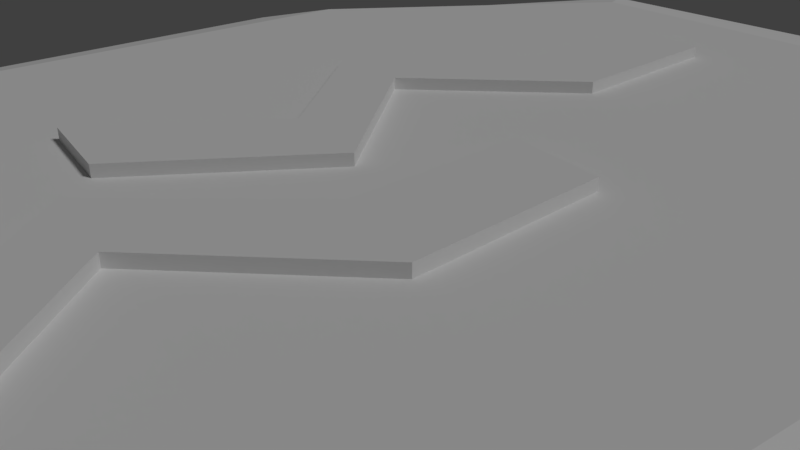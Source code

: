 # Source: ruin-wind.blend  (saved by Blender 2.78.0; exported with 4.5.12 LTS)
import bpy
from mathutils import Matrix  # noqa: F401  (used for matrix-valued properties, if any)

bpy.ops.wm.read_factory_settings(use_empty=True)
scene = bpy.context.scene
scene.name = 'Scene'

# ---- collections
col_collection_1 = bpy.data.collections.new('Collection 1'); scene.collection.children.link(col_collection_1)

# ---- world
world_world = bpy.data.worlds.new('World'); scene.world = world_world
world_world.color = (0.05088, 0.05088, 0.05088)
world_world.use_sun_shadow = False
world_world.sun_shadow_jitter_overblur = 0.0
world_world.cycles.sampling_method = 'MANUAL'

# ---- cameras
cam_camera = bpy.data.cameras.new('Camera')
cam_camera.clip_end = 100.0
cam_camera.lens = 35.0
cam_camera.sensor_width = 32.0
cam_camera.sensor_height = 18.0
cam_camera.ortho_scale = 7.314
cam_camera.dof.focus_distance = 0.0

# ---- lights
light_lamp = bpy.data.lights.new('Lamp', 'SUN')
light_lamp.transmission_factor = 0.0
light_lamp.cutoff_distance = 30.0
light_lamp.angle = 0.1993
light_lamp.energy = 1.0
light_lamp.shadow_buffer_clip_start = 1.001
light_lamp.shadow_soft_size = 0.1
light_lamp.shadow_cascade_max_distance = 1000.0

# ---- meshes
me_cylinder = bpy.data.meshes.new('Cylinder')
me_cylinder.from_pydata([(-1.16, 7.43, 1.113), (0.2818, 7.169, 1.113), (-1.913, 2.237, 1.113), (-3.354, 2.499, 1.113), (-1.206, 4.737, 1.113), (0.2687, 4.249, 1.113), (-1.462, 0.0685, 1.113), (-3.31, -2.412, 1.113), (-0.01998, -0.1926, 1.113), (-1.869, -2.673, 1.113), (-1.869, -2.673, 1.441), (-0.01998, -0.1926, 1.441), (-3.31, -2.412, 1.441), (-1.462, 0.0685, 1.441), (0.2687, 4.249, 1.441), (0.9866, 1.603, 1.441), (2.428, 1.342, 1.441), (0.2338, -3.589, 1.441), (-1.208, -3.328, 1.441), (0.9409, -1.09, 1.441), (2.415, -1.578, 1.441), (0.6848, -5.758, 1.441), (-1.164, -8.238, 1.441), (2.126, -6.019, 1.441), (0.2776, -8.499, 1.441), (-5.314, 13.38, 0.5), (-5.314, 13.38, -0.5), (-3.179, 9.794, -1.262), (-3.179, 9.794, 1.262), (2.987, 8.981, -1.262), (2.987, 8.981, 1.262), (6.504, 3.955, -1.262), (6.504, 3.955, 1.262), (5.111, -5.696, -1.262), (5.111, -5.696, 1.262), (2.754, -9.91, -1.262), (2.754, -9.91, 1.262), (-5.269, -9.62, -1.262), (-5.269, -9.62, 1.262), (-7.103, -5.173, -1.262), (-7.103, -5.173, 1.262), (-6.812, 4.942, -1.262), (-6.812, 4.942, 1.262), (4.223, 12.59, 0.5), (4.223, 12.59, -0.5), (9.09, 6.182, 0.5), (9.09, 6.182, -0.5), (8.842, -5.736, 0.5), (8.842, -5.736, -0.5), (5.562, -12.39, 0.5), (5.562, -12.39, -0.5), (-7.396, -12.39, 0.5), (-7.396, -12.39, -0.5), (-10.03, -5.984, 0.5), (-10.03, -5.984, -0.5), (-9.883, 5.389, 0.5), (-9.883, 5.389, -0.5), (0.2776, -8.499, 1.113), (2.126, -6.019, 1.113), (-1.164, -8.238, 1.113), (0.6848, -5.758, 1.113), (2.415, -1.578, 1.113), (0.9409, -1.09, 1.113), (-1.208, -3.328, 1.113), (0.2338, -3.589, 1.113), (2.428, 1.342, 1.113), (0.9866, 1.603, 1.113), (-1.206, 4.737, 1.441), (-3.354, 2.499, 1.441), (-1.913, 2.237, 1.441), (0.2818, 7.169, 1.441), (-1.16, 7.43, 1.441)], [], [(6, 3, 2, 8), (4, 0, 1, 5), (3, 6, 13, 68), (6, 7, 12, 13), (18, 17, 20, 19), (58, 64, 17, 23), (21, 23, 17, 18), (67, 14, 70, 71), (59, 57, 24, 22), (19, 20, 16, 15), (7, 9, 10, 12), (62, 63, 18, 19), (24, 23, 21, 22), (9, 7, 6, 8), (60, 59, 22, 21), (57, 58, 23, 24), (2, 5, 14, 69), (4, 3, 68, 67), (9, 8, 11, 10), (61, 65, 16, 20), (63, 60, 21, 18), (5, 1, 70, 14), (64, 61, 20, 17), (10, 11, 13, 12), (13, 11, 69, 68), (4, 67, 71, 70, 1, 0), (3, 4, 5, 2), (44, 43, 45, 46), (35, 50, 52, 37), (25, 28, 30, 43), (27, 26, 44, 29), (52, 51, 53, 54), (43, 30, 32, 45), (46, 45, 47, 48), (37, 52, 54, 39), (45, 32, 34, 47), (31, 46, 48, 33), (54, 53, 55, 56), (47, 34, 36, 49), (48, 47, 49, 50), (39, 54, 56, 41), (49, 36, 38, 51), (33, 48, 50, 35), (56, 55, 25, 26), (51, 38, 40, 53), (30, 28, 42, 40, 38, 36, 34, 32), (41, 56, 26, 27), (53, 40, 42, 55), (29, 44, 46, 31), (50, 49, 51, 52), (55, 42, 28, 25), (27, 29, 31, 33, 35, 37, 39, 41), (26, 25, 43, 44), (57, 59, 60, 58), (63, 62, 61, 64), (60, 63, 64, 58), (62, 66, 65, 61), (8, 2, 69, 11), (62, 19, 15, 16, 65, 66), (68, 69, 14, 67)])
me_cylinder.use_remesh_preserve_volume = False
me_cylinder.use_remesh_preserve_attributes = False
me_cylinder.use_mirror_vertex_groups = False
me_cylinder.update()

# ---- objects
ob_ruin = bpy.data.objects.new('ruin', me_cylinder)
ob_lamp = bpy.data.objects.new('Lamp', light_lamp)
ob_camera = bpy.data.objects.new('Camera', cam_camera)

# ---- transforms, parenting, visibility, modifiers, constraints
ob_ruin.location = (0.0, 0.0, 0.0)
ob_ruin.lineart.crease_threshold = 0.0
ob_lamp.location = (4.076, 1.005, 20.47)
ob_lamp.rotation_euler = (0.6503, 0.05522, 1.866)
ob_lamp.lock_rotations_4d = False
ob_lamp.empty_display_type = 'ARROWS'
ob_lamp.color = (0.0, 0.0, 0.0, 0.0)
ob_lamp.lineart.crease_threshold = 0.0
ob_camera.location = (7.481, -6.508, 5.344)
ob_camera.rotation_euler = (1.109, 0.0, 0.8149)
ob_camera.lock_rotations_4d = False
ob_camera.empty_display_type = 'ARROWS'
ob_camera.color = (0.0, 0.0, 0.0, 0.0)
ob_camera.display_type = 'WIRE'
ob_camera.lineart.crease_threshold = 0.0

# ---- collection membership
col_collection_1.objects.link(ob_ruin)
col_collection_1.objects.link(ob_lamp)
col_collection_1.objects.link(ob_camera)

# ---- scene / render settings (as saved in the file)
scene.camera = ob_camera
scene.frame_start = 1; scene.frame_end = 250; scene.frame_set(2)
scene.render.engine = 'CYCLES'
scene.render.resolution_percentage = 50
scene.render.dither_intensity = 0.0
scene.cycles.use_denoising = False
scene.cycles.samples = 128
scene.cycles.sampling_pattern = 'TABULATED_SOBOL'
scene.cycles.light_sampling_threshold = 0.0
scene.cycles.use_adaptive_sampling = False
scene.cycles.use_light_tree = False
scene.cycles.blur_glossy = 0.0
scene.cycles.sample_clamp_indirect = 0.0
scene.view_settings.view_transform = 'Standard'
scene.unit_settings.scale_length = 0.01
bpy.context.view_layer.update()
